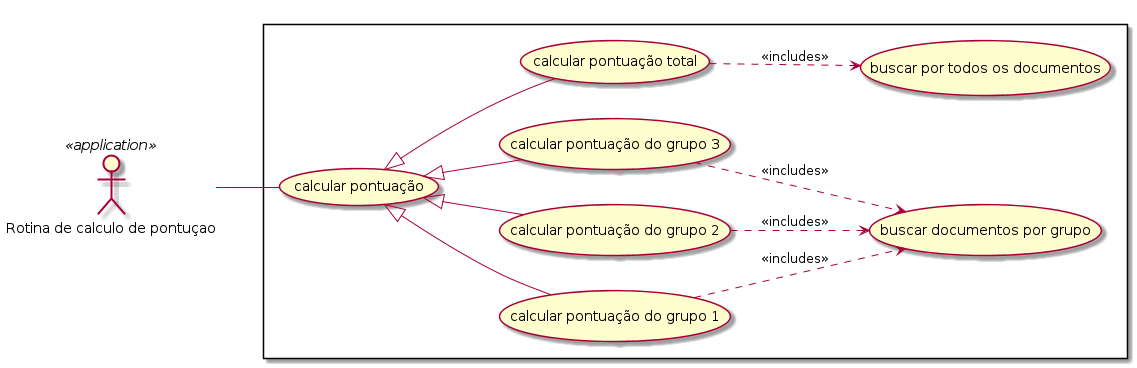

The diagram above was rendered by PlantUML. Its source (embedded in the PNG):
@startuml
left to right direction
skinparam packagestyle rectangle
:Rotina de calculo de pontuçao: as pontuation <<application>>
rectangle {
    pontuation -- (calcular pontuação)
    (calcular pontuação) <|-- (calcular pontuação do grupo 1) 
    (calcular pontuação) <|-- (calcular pontuação do grupo 2) 
    (calcular pontuação) <|-- (calcular pontuação do grupo 3)
    (calcular pontuação) <|-- (calcular pontuação total)
    (calcular pontuação total) ..> (buscar por todos os documentos): <<includes>>
    (calcular pontuação do grupo 1) ..> (buscar documentos por grupo): <<includes>>
    (calcular pontuação do grupo 2) ..> (buscar documentos por grupo): <<includes>>
    (calcular pontuação do grupo 3) ..> (buscar documentos por grupo): <<includes>>
}
@enduml